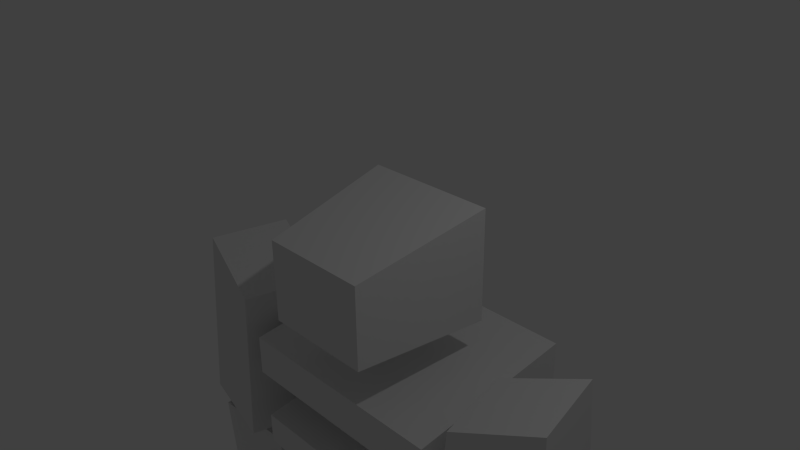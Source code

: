 # Source: attacker.blend  (saved by Blender 2.69.0; exported with 4.5.12 LTS)
import bpy
from mathutils import Matrix  # noqa: F401  (used for matrix-valued properties, if any)

bpy.ops.wm.read_factory_settings(use_empty=True)
scene = bpy.context.scene
scene.name = 'Scene'

# ---- collections
col_collection_1 = bpy.data.collections.new('Collection 1'); scene.collection.children.link(col_collection_1)

# ---- materials (node trees are filled in below, after node groups)
mat_material = bpy.data.materials.new('Material')
mat_material.alpha_threshold = 0.0
mat_material.use_transparent_shadow = False
mat_material.roughness = 0.5
mat_material.line_color = (0.0, 0.0, 0.0, 1.0)

# ---- material node trees

# ---- world
world_world = bpy.data.worlds.new('World'); scene.world = world_world
world_world.color = (0.05088, 0.05088, 0.05088)
world_world.use_sun_shadow = False
world_world.sun_shadow_jitter_overblur = 0.0
world_world.cycles.sampling_method = 'MANUAL'
world_world.cycles.sample_map_resolution = 256

# ---- cameras
cam_camera = bpy.data.cameras.new('Camera')
cam_camera.clip_end = 100.0
cam_camera.lens = 35.0
cam_camera.sensor_width = 32.0
cam_camera.sensor_height = 18.0
cam_camera.ortho_scale = 7.314
cam_camera.dof.focus_distance = 0.0
cam_camera.dof.aperture_fstop = 128.0

# ---- lights
light_lamp = bpy.data.lights.new('Lamp', 'POINT')
light_lamp.transmission_factor = 0.0
light_lamp.cutoff_distance = 30.0
light_lamp.energy = 100.0
light_lamp.shadow_buffer_clip_start = 1.001
light_lamp.shadow_soft_size = 0.1
light_lamp.shadow_maximum_resolution = 0.006
light_lamp.use_absolute_resolution = True
light_lamp.cycles.use_multiple_importance_sampling = False

# ---- meshes
me_cube = bpy.data.meshes.new('Cube')
me_cube.from_pydata([(1.0, 1.0, -1.0), (0.8039, -1.0, -0.9284), (1.0, 1.0, 0.6566), (0.8039, -1.0, 0.2677), (1.464, 1.418, -3.45), (1.464, -0.8379, -3.45), (1.667, 1.787, -1.413), (1.667, -0.7849, -1.715), (1.667, 1.787, -2.319), (1.667, -0.7849, -2.319), (1.464, 1.418, -2.66), (1.464, -0.8379, -2.962), (1.038, 0.9827, -4.626), (1.038, -0.9827, -4.626), (1.038, 0.9827, -3.836), (1.038, -0.9827, -4.139), (1.93, -0.8873, -3.57), (1.603, 0.5597, -3.57), (3.05, 0.8873, -3.57), (3.377, -0.5597, -3.57), (2.029, -0.7316, -1.258), (1.759, 0.4615, -1.258), (2.952, 0.7316, -0.782), (3.222, -0.4615, -0.782), (2.975, -0.6769, -3.668), (3.167, 0.4846, -3.668), (2.006, 0.6769, -3.848), (1.813, -0.4846, -3.848), (2.89, -0.5582, -6.187), (3.048, 0.3996, -6.187), (2.091, 0.5582, -6.187), (1.932, -0.3996, -6.187), (3.286, -0.8878, -6.246), (3.286, 0.04152, -6.246), (2.688, 0.04152, -6.246), (2.688, -0.8878, -6.246), (2.806, -0.8063, -8.585), (2.806, -0.03999, -8.585), (2.313, -0.03999, -8.585), (2.313, -0.8063, -8.585), (3.195, -0.8461, -7.442), (3.195, -0.0001704, -7.442), (2.65, -0.0001704, -7.442), (2.65, -0.8461, -7.442), (3.276, 0.2393, -6.287), (3.276, 1.169, -6.287), (2.678, 1.169, -6.287), (2.678, 0.2393, -6.287), (2.796, 0.3208, -8.625), (2.796, 1.087, -8.625), (2.303, 1.087, -8.625), (2.303, 0.3208, -8.625), (3.185, 0.281, -7.483), (3.185, 1.127, -7.483), (2.64, 1.127, -7.483), (2.64, 0.281, -7.483), (1.69, -0.4222, -6.241), (1.69, 0.4263, -6.241), (2.121, 0.4263, -6.241), (2.121, -0.4222, -6.241), (2.036, -0.3478, -7.927), (2.036, 0.3519, -7.927), (2.392, 0.3519, -7.927), (2.392, -0.3478, -7.927), (1.755, -0.3841, -7.104), (1.755, 0.3883, -7.104), (2.148, 0.3883, -7.104), (2.148, -0.3841, -7.104), (0.1329, -0.6641, -6.247), (1.31, -0.6641, -5.755), (1.31, 0.3034, -5.755), (0.1329, 0.3034, -6.247), (0.2909, -0.1204, -11.65), (1.262, -0.1204, -11.65), (1.207, 1.389, -12.39), (0.2362, 1.389, -12.39), (0.15, -0.517, -8.965), (1.568, -0.517, -8.965), (1.568, 0.3637, -8.965), (0.15, 0.3637, -8.965), (0.8797, 0.6043, -5.617), (0.8797, -1.085, -5.617), (0.8797, 0.6043, -4.827), (0.8797, -1.085, -5.129), (0.5339, -0.9996, -12.66), (1.505, -0.9996, -12.66), (1.505, -1.797, -12.09), (0.5339, -1.797, -12.09), (-1.0, 1.0, -1.0), (-0.8039, -1.0, -0.9284), (-1.0, 1.0, 0.6566), (-0.8039, -1.0, 0.2677), (-1.788e-07, 1.0, -1.0), (0.0, -1.0, -0.9284), (-2.384e-07, 1.0, 0.6566), (5.364e-07, -1.0, 0.2677), (-1.464, 1.418, -3.45), (-1.464, -0.8379, -3.45), (-1.667, 1.787, -1.413), (-1.667, -0.7849, -1.715), (-1.788e-07, 1.418, -3.45), (0.0, -0.8379, -3.45), (-2.384e-07, 1.787, -1.413), (5.364e-07, -0.7849, -1.715), (-1.667, 1.787, -2.319), (-1.667, -0.7849, -2.319), (3.576e-07, -0.7849, -2.319), (-2.384e-07, 1.787, -2.319), (1.788e-07, -0.8379, -2.962), (-1.464, 1.418, -2.66), (-1.464, -0.8379, -2.962), (-1.788e-07, 1.418, -2.66), (-1.038, 0.9827, -4.626), (-1.038, -0.9827, -4.626), (-1.788e-07, 0.9827, -4.626), (0.0, -0.9827, -4.626), (1.788e-07, -0.9827, -4.139), (-1.038, 0.9827, -3.836), (-1.038, -0.9827, -4.139), (-1.788e-07, 0.9827, -3.836), (-1.93, -0.8873, -3.57), (-1.603, 0.5597, -3.57), (-3.05, 0.8873, -3.57), (-3.377, -0.5597, -3.57), (-2.029, -0.7316, -1.258), (-1.759, 0.4615, -1.258), (-2.952, 0.7316, -0.782), (-3.222, -0.4615, -0.782), (-2.975, -0.6769, -3.668), (-3.167, 0.4846, -3.668), (-2.006, 0.6769, -3.848), (-1.813, -0.4846, -3.848), (-2.89, -0.5582, -6.187), (-3.048, 0.3996, -6.187), (-2.091, 0.5582, -6.187), (-1.932, -0.3996, -6.187), (-3.286, -0.8878, -6.246), (-3.286, 0.04152, -6.246), (-2.688, 0.04152, -6.246), (-2.688, -0.8878, -6.246), (-2.806, -0.8063, -8.585), (-2.806, -0.03999, -8.585), (-2.313, -0.03999, -8.585), (-2.313, -0.8063, -8.585), (-3.195, -0.8461, -7.442), (-3.195, -0.0001704, -7.442), (-2.65, -0.0001704, -7.442), (-2.65, -0.8461, -7.442), (-3.276, 0.2393, -6.287), (-3.276, 1.169, -6.287), (-2.678, 1.169, -6.287), (-2.678, 0.2393, -6.287), (-2.796, 0.3208, -8.625), (-2.796, 1.087, -8.625), (-2.303, 1.087, -8.625), (-2.303, 0.3208, -8.625), (-3.185, 0.281, -7.483), (-3.185, 1.127, -7.483), (-2.64, 1.127, -7.483), (-2.64, 0.281, -7.483), (-1.69, -0.4222, -6.241), (-1.69, 0.4263, -6.241), (-2.121, 0.4263, -6.241), (-2.121, -0.4222, -6.241), (-2.036, -0.3478, -7.927), (-2.036, 0.3519, -7.927), (-2.392, 0.3519, -7.927), (-2.392, -0.3478, -7.927), (-1.755, -0.3841, -7.104), (-1.755, 0.3883, -7.104), (-2.148, 0.3883, -7.104), (-2.148, -0.3841, -7.104), (-0.1329, -0.6641, -6.247), (-1.31, -0.6641, -5.755), (-1.31, 0.3034, -5.755), (-0.1329, 0.3034, -6.247), (-0.2909, -0.1204, -11.65), (-1.262, -0.1204, -11.65), (-1.207, 1.389, -12.39), (-0.2362, 1.389, -12.39), (-0.15, -0.517, -8.965), (-1.568, -0.517, -8.965), (-1.568, 0.3637, -8.965), (-0.15, 0.3637, -8.965), (-0.8797, 0.6043, -5.617), (-0.8797, -1.085, -5.617), (-1.788e-07, 0.6043, -5.617), (0.0, -1.085, -5.617), (1.788e-07, -1.085, -5.129), (-0.8797, 0.6043, -4.827), (-0.8797, -1.085, -5.129), (-1.788e-07, 0.6043, -4.827), (-0.5339, -0.9996, -12.66), (-1.505, -0.9996, -12.66), (-1.505, -1.797, -12.09), (-0.5339, -1.797, -12.09)], [], [(0, 2, 3, 1), (0, 1, 93, 92), (2, 94, 95, 3), (1, 3, 95, 93), (2, 0, 92, 94), (8, 6, 7, 9), (4, 5, 101, 100), (6, 102, 103, 7), (9, 7, 103, 106), (10, 4, 100, 111), (12, 13, 115, 114), (8, 9, 106, 107), (6, 8, 107, 102), (108, 11, 10, 111), (4, 10, 11, 5), (5, 11, 108, 101), (14, 12, 114, 119), (116, 15, 14, 119), (12, 14, 15, 13), (13, 15, 116, 115), (20, 21, 17, 16), (21, 22, 18, 17), (22, 23, 19, 18), (23, 20, 16, 19), (16, 17, 18, 19), (23, 22, 21, 20), (28, 29, 25, 24), (29, 30, 26, 25), (30, 31, 27, 26), (31, 28, 24, 27), (24, 25, 26, 27), (31, 30, 29, 28), (40, 41, 33, 32), (41, 42, 34, 33), (42, 43, 35, 34), (43, 40, 32, 35), (32, 33, 34, 35), (39, 38, 37, 36), (36, 37, 41, 40), (37, 38, 42, 41), (38, 39, 43, 42), (39, 36, 40, 43), (52, 53, 45, 44), (53, 54, 46, 45), (54, 55, 47, 46), (55, 52, 44, 47), (44, 45, 46, 47), (51, 50, 49, 48), (48, 49, 53, 52), (49, 50, 54, 53), (50, 51, 55, 54), (51, 48, 52, 55), (64, 65, 57, 56), (65, 66, 58, 57), (66, 67, 59, 58), (67, 64, 56, 59), (56, 57, 58, 59), (63, 62, 61, 60), (60, 61, 65, 64), (61, 62, 66, 65), (62, 63, 67, 66), (63, 60, 64, 67), (76, 77, 69, 68), (77, 78, 70, 69), (78, 79, 71, 70), (79, 76, 68, 71), (68, 69, 70, 71), (72, 75, 84, 87), (72, 73, 77, 76), (73, 74, 78, 77), (74, 75, 79, 78), (75, 72, 76, 79), (80, 81, 187, 186), (82, 80, 186, 191), (188, 83, 82, 191), (80, 82, 83, 81), (81, 83, 188, 187), (73, 72, 87, 86), (74, 73, 86, 85), (75, 74, 85, 84), (84, 85, 86, 87), (88, 89, 91, 90), (88, 92, 93, 89), (90, 91, 95, 94), (89, 93, 95, 91), (90, 94, 92, 88), (104, 105, 99, 98), (96, 100, 101, 97), (98, 99, 103, 102), (105, 106, 103, 99), (109, 111, 100, 96), (112, 114, 115, 113), (104, 107, 106, 105), (98, 102, 107, 104), (108, 111, 109, 110), (96, 97, 110, 109), (97, 101, 108, 110), (117, 119, 114, 112), (116, 119, 117, 118), (112, 113, 118, 117), (113, 115, 116, 118), (124, 120, 121, 125), (125, 121, 122, 126), (126, 122, 123, 127), (127, 123, 120, 124), (120, 123, 122, 121), (127, 124, 125, 126), (132, 128, 129, 133), (133, 129, 130, 134), (134, 130, 131, 135), (135, 131, 128, 132), (128, 131, 130, 129), (135, 132, 133, 134), (144, 136, 137, 145), (145, 137, 138, 146), (146, 138, 139, 147), (147, 139, 136, 144), (136, 139, 138, 137), (143, 140, 141, 142), (140, 144, 145, 141), (141, 145, 146, 142), (142, 146, 147, 143), (143, 147, 144, 140), (156, 148, 149, 157), (157, 149, 150, 158), (158, 150, 151, 159), (159, 151, 148, 156), (148, 151, 150, 149), (155, 152, 153, 154), (152, 156, 157, 153), (153, 157, 158, 154), (154, 158, 159, 155), (155, 159, 156, 152), (168, 160, 161, 169), (169, 161, 162, 170), (170, 162, 163, 171), (171, 163, 160, 168), (160, 163, 162, 161), (167, 164, 165, 166), (164, 168, 169, 165), (165, 169, 170, 166), (166, 170, 171, 167), (167, 171, 168, 164), (180, 172, 173, 181), (181, 173, 174, 182), (182, 174, 175, 183), (183, 175, 172, 180), (172, 175, 174, 173), (176, 195, 192, 179), (176, 180, 181, 177), (177, 181, 182, 178), (178, 182, 183, 179), (179, 183, 180, 176), (184, 186, 187, 185), (189, 191, 186, 184), (188, 191, 189, 190), (184, 185, 190, 189), (185, 187, 188, 190), (177, 194, 195, 176), (178, 193, 194, 177), (179, 192, 193, 178), (192, 195, 194, 193)])
_uv = me_cube.uv_layers.new(name='UVMap')
_uv.uv.foreach_set('vector', [0.2103, 0.7204, 0.2413, 0.8252, 0.1069, 0.8381, 0.08453, 0.7625, 0.2274, 0.968, 0.1457, 0.96, 0.1457, 0.9272, 0.2274, 0.9272, 0.2413, 0.8252, 0.2413, 0.8912, 0.1069, 0.8912, 0.1069, 0.8381, 0.02798, 0.8381, 0.1069, 0.8381, 0.1069, 0.8912, 0.02798, 0.8912, 0.2413, 0.8252, 0.3505, 0.8252, 0.3505, 0.8912, 0.2413, 0.8912, 0.3222, 0.5779, 0.3222, 0.6278, 0.1805, 0.6112, 0.1805, 0.5779, 0.9786, 0.7579, 0.9786, 0.9743, 0.8381, 0.9743, 0.8381, 0.7579, 0.971, 0.7631, 0.8289, 0.7631, 0.8289, 0.9837, 0.971, 0.9837, 0.1805, 0.5779, 0.1805, 0.6112, 0.08859, 0.6112, 0.08859, 0.5779, 0.3213, 0.6323, 0.3213, 0.5802, 0.4179, 0.5802, 0.4179, 0.6323, 0.9629, 0.7368, 0.9629, 0.9693, 0.8401, 0.9693, 0.8401, 0.7368, 0.9791, 0.7595, 0.9791, 0.9786, 0.8371, 0.9786, 0.8371, 0.7595, 0.3222, 0.6278, 0.3222, 0.5779, 0.4141, 0.5779, 0.4141, 0.6278, 0.8282, 0.9557, 0.9528, 0.9557, 0.9528, 0.7618, 0.8282, 0.7618, 0.3213, 0.5802, 0.3213, 0.6323, 0.1726, 0.6124, 0.1726, 0.5802, 0.1726, 0.5802, 0.1726, 0.6124, 0.076, 0.6124, 0.076, 0.5802, 0.3427, 0.6339, 0.3427, 0.5818, 0.4325, 0.5818, 0.4325, 0.6339, 0.8446, 0.9741, 0.9633, 0.9741, 0.9633, 0.7468, 0.8446, 0.7468, 0.3427, 0.5818, 0.3427, 0.6339, 0.1727, 0.614, 0.1727, 0.5818, 0.1727, 0.5818, 0.1727, 0.614, 0.08291, 0.614, 0.08291, 0.5818, 0.8027, 0.3227, 0.7237, 0.3062, 0.7464, 0.1549, 0.8422, 0.1749, 0.7237, 0.3062, 0.6404, 0.3299, 0.649, 0.1458, 0.7464, 0.1549, 0.6404, 0.3299, 0.5597, 0.3299, 0.5511, 0.1458, 0.649, 0.1458, 0.5597, 0.3299, 0.4764, 0.3062, 0.4537, 0.1549, 0.5511, 0.1458, 0.5511, 0.04798, 0.649, 0.04798, 0.649, 0.1458, 0.5511, 0.1458, 0.5597, 0.3299, 0.6404, 0.3299, 0.6404, 0.4165, 0.5597, 0.4165, 0.5168, 0.6845, 0.5954, 0.6845, 0.6038, 0.8887, 0.5084, 0.8887, 0.5954, 0.6845, 0.6738, 0.6781, 0.6976, 0.8664, 0.6038, 0.8887, 0.6738, 0.6781, 0.7513, 0.6648, 0.7916, 0.8502, 0.6976, 0.8664, 0.4384, 0.6781, 0.5168, 0.6845, 0.5084, 0.8887, 0.4145, 0.8664, 0.5084, 0.8887, 0.6038, 0.8887, 0.6038, 0.9852, 0.5084, 0.9852, 0.5168, 0.6059, 0.5954, 0.6059, 0.5954, 0.6845, 0.5168, 0.6845, 0.763, 0.4699, 0.817, 0.4778, 0.8119, 0.5551, 0.7505, 0.548, 0.817, 0.4778, 0.853, 0.4739, 0.8519, 0.5542, 0.8119, 0.5551, 0.853, 0.4739, 0.9123, 0.4731, 0.9114, 0.5548, 0.8519, 0.5542, 0.9123, 0.4731, 0.9488, 0.4774, 0.9509, 0.5568, 0.9114, 0.5548, 0.911, 0.5932, 0.8515, 0.5925, 0.8519, 0.5542, 0.9114, 0.5548, 0.9069, 0.3935, 0.858, 0.3935, 0.858, 0.362, 0.9069, 0.362, 0.7778, 0.3925, 0.8272, 0.4003, 0.817, 0.4778, 0.763, 0.4699, 0.8272, 0.4003, 0.858, 0.3935, 0.853, 0.4739, 0.817, 0.4778, 0.858, 0.3935, 0.9069, 0.3935, 0.9123, 0.4731, 0.853, 0.4739, 0.9069, 0.3935, 0.9374, 0.3998, 0.9488, 0.4774, 0.9123, 0.4731, 0.765, 0.464, 0.819, 0.472, 0.8139, 0.5492, 0.7525, 0.5421, 0.819, 0.472, 0.855, 0.4681, 0.8539, 0.5484, 0.8139, 0.5492, 0.855, 0.4681, 0.9143, 0.4672, 0.9134, 0.549, 0.8539, 0.5484, 0.9143, 0.4672, 0.9508, 0.4715, 0.9529, 0.5509, 0.9134, 0.549, 0.913, 0.5873, 0.8535, 0.5867, 0.8539, 0.5484, 0.9134, 0.549, 0.9089, 0.3876, 0.86, 0.3876, 0.86, 0.3561, 0.9089, 0.3561, 0.7798, 0.3866, 0.8292, 0.3944, 0.819, 0.472, 0.765, 0.464, 0.8292, 0.3944, 0.86, 0.3876, 0.855, 0.4681, 0.819, 0.472, 0.86, 0.3876, 0.9089, 0.3876, 0.9143, 0.4672, 0.855, 0.4681, 0.9089, 0.3876, 0.9394, 0.394, 0.9508, 0.4715, 0.9143, 0.4672, 0.9659, 0.482, 0.9012, 0.4706, 0.9071, 0.3974, 0.9806, 0.4079, 0.9012, 0.4706, 0.8671, 0.4737, 0.8691, 0.3977, 0.9071, 0.3974, 0.8671, 0.4737, 0.7957, 0.474, 0.7971, 0.3964, 0.8691, 0.3977, 0.7957, 0.474, 0.7611, 0.4699, 0.7595, 0.3943, 0.7971, 0.3964, 0.9065, 0.3227, 0.9071, 0.3974, 0.8691, 0.3977, 0.8686, 0.323, 0.872, 0.6079, 0.8605, 0.55, 0.89, 0.5441, 0.9014, 0.6021, 0.9492, 0.5551, 0.89, 0.5441, 0.9012, 0.4706, 0.9659, 0.482, 0.89, 0.5441, 0.8605, 0.55, 0.8671, 0.4737, 0.9012, 0.4706, 0.8605, 0.55, 0.8013, 0.5495, 0.7957, 0.474, 0.8671, 0.4737, 0.8013, 0.5495, 0.7723, 0.5436, 0.7611, 0.4699, 0.7957, 0.474, 0.1437, 0.3308, 0.2056, 0.3381, 0.1892, 0.4797, 0.1364, 0.455, 0.2056, 0.3381, 0.2445, 0.3403, 0.2335, 0.4825, 0.1892, 0.4797, 0.03531, 0.324, 0.1032, 0.3242, 0.09245, 0.4505, 0.03804, 0.4694, 0.1032, 0.3242, 0.1437, 0.3308, 0.1364, 0.455, 0.09245, 0.4505, 0.1364, 0.455, 0.1892, 0.4797, 0.1705, 0.5196, 0.1178, 0.495, 0.1583, 0.1648, 0.0787, 0.1679, 0.1336, 0.08518, 0.1668, 0.06487, 0.1583, 0.1648, 0.2311, 0.1602, 0.2056, 0.3381, 0.1437, 0.3308, 0.2311, 0.1602, 0.3412, 0.1609, 0.2445, 0.3403, 0.2056, 0.3381, 0.03531, 0.1554, 0.0787, 0.1679, 0.1032, 0.3242, 0.03531, 0.324, 0.0787, 0.1679, 0.1583, 0.1648, 0.1437, 0.3308, 0.1032, 0.3242, 0.9686, 0.7489, 0.9686, 0.9759, 0.8504, 0.9759, 0.8504, 0.7489, 0.3369, 0.6376, 0.3369, 0.5772, 0.4289, 0.5772, 0.4289, 0.6376, 0.8365, 0.9801, 0.9626, 0.9801, 0.9626, 0.7342, 0.8365, 0.7342, 0.3369, 0.5772, 0.3369, 0.6376, 0.1603, 0.6145, 0.1603, 0.5772, 0.1603, 0.5772, 0.1603, 0.6145, 0.0683, 0.6145, 0.0683, 0.5772, 0.2311, 0.1602, 0.1583, 0.1648, 0.1668, 0.06487, 0.2026, 0.05507, 0.3412, 0.1609, 0.2311, 0.1602, 0.2026, 0.05507, 0.2395, 0.06987, 0.0787, 0.1679, 0.03531, 0.1554, 0.09701, 0.05573, 0.1336, 0.08518, 0.1569, 0.02873, 0.1927, 0.01893, 0.2026, 0.05507, 0.1668, 0.06487, 0.2103, 0.7204, 0.08453, 0.7625, 0.1069, 0.8381, 0.2413, 0.8252, 0.2274, 0.968, 0.2274, 0.9272, 0.1457, 0.9272, 0.1457, 0.96, 0.2413, 0.8252, 0.1069, 0.8381, 0.1069, 0.8912, 0.2413, 0.8912, 0.02798, 0.8381, 0.02798, 0.8912, 0.1069, 0.8912, 0.1069, 0.8381, 0.2413, 0.8252, 0.2413, 0.8912, 0.3505, 0.8912, 0.3505, 0.8252, 0.3222, 0.5779, 0.1805, 0.5779, 0.1805, 0.6112, 0.3222, 0.6278, 0.9786, 0.7579, 0.8381, 0.7579, 0.8381, 0.9743, 0.9786, 0.9743, 0.971, 0.7631, 0.971, 0.9837, 0.8289, 0.9837, 0.8289, 0.7631, 0.1805, 0.5779, 0.08859, 0.5779, 0.08859, 0.6112, 0.1805, 0.6112, 0.3213, 0.6323, 0.4179, 0.6323, 0.4179, 0.5802, 0.3213, 0.5802, 0.9629, 0.7368, 0.8401, 0.7368, 0.8401, 0.9693, 0.9629, 0.9693, 0.9791, 0.7595, 0.8371, 0.7595, 0.8371, 0.9786, 0.9791, 0.9786, 0.3222, 0.6278, 0.4141, 0.6278, 0.4141, 0.5779, 0.3222, 0.5779, 0.8282, 0.9557, 0.8282, 0.7618, 0.9528, 0.7618, 0.9528, 0.9557, 0.3213, 0.5802, 0.1726, 0.5802, 0.1726, 0.6124, 0.3213, 0.6323, 0.1726, 0.5802, 0.076, 0.5802, 0.076, 0.6124, 0.1726, 0.6124, 0.3427, 0.6339, 0.4325, 0.6339, 0.4325, 0.5818, 0.3427, 0.5818, 0.8446, 0.9741, 0.8446, 0.7468, 0.9633, 0.7468, 0.9633, 0.9741, 0.3427, 0.5818, 0.1727, 0.5818, 0.1727, 0.614, 0.3427, 0.6339, 0.1727, 0.5818, 0.08291, 0.5818, 0.08291, 0.614, 0.1727, 0.614, 0.8027, 0.3227, 0.8422, 0.1749, 0.7464, 0.1549, 0.7237, 0.3062, 0.7237, 0.3062, 0.7464, 0.1549, 0.649, 0.1458, 0.6404, 0.3299, 0.6404, 0.3299, 0.649, 0.1458, 0.5511, 0.1458, 0.5597, 0.3299, 0.5597, 0.3299, 0.5511, 0.1458, 0.4537, 0.1549, 0.4764, 0.3062, 0.5511, 0.04798, 0.5511, 0.1458, 0.649, 0.1458, 0.649, 0.04798, 0.5597, 0.3299, 0.5597, 0.4165, 0.6404, 0.4165, 0.6404, 0.3299, 0.5168, 0.6845, 0.5084, 0.8887, 0.6038, 0.8887, 0.5954, 0.6845, 0.5954, 0.6845, 0.6038, 0.8887, 0.6976, 0.8664, 0.6738, 0.6781, 0.6738, 0.6781, 0.6976, 0.8664, 0.7916, 0.8502, 0.7513, 0.6648, 0.4384, 0.6781, 0.4145, 0.8664, 0.5084, 0.8887, 0.5168, 0.6845, 0.5084, 0.8887, 0.5084, 0.9852, 0.6038, 0.9852, 0.6038, 0.8887, 0.5168, 0.6059, 0.5168, 0.6845, 0.5954, 0.6845, 0.5954, 0.6059, 0.763, 0.4699, 0.7505, 0.548, 0.8119, 0.5551, 0.817, 0.4778, 0.817, 0.4778, 0.8119, 0.5551, 0.8519, 0.5542, 0.853, 0.4739, 0.853, 0.4739, 0.8519, 0.5542, 0.9114, 0.5548, 0.9123, 0.4731, 0.9123, 0.4731, 0.9114, 0.5548, 0.9509, 0.5568, 0.9488, 0.4774, 0.911, 0.5932, 0.9114, 0.5548, 0.8519, 0.5542, 0.8515, 0.5925, 0.9069, 0.3935, 0.9069, 0.362, 0.858, 0.362, 0.858, 0.3935, 0.7778, 0.3925, 0.763, 0.4699, 0.817, 0.4778, 0.8272, 0.4003, 0.8272, 0.4003, 0.817, 0.4778, 0.853, 0.4739, 0.858, 0.3935, 0.858, 0.3935, 0.853, 0.4739, 0.9123, 0.4731, 0.9069, 0.3935, 0.9069, 0.3935, 0.9123, 0.4731, 0.9488, 0.4774, 0.9374, 0.3998, 0.765, 0.464, 0.7525, 0.5421, 0.8139, 0.5492, 0.819, 0.472, 0.819, 0.472, 0.8139, 0.5492, 0.8539, 0.5484, 0.855, 0.4681, 0.855, 0.4681, 0.8539, 0.5484, 0.9134, 0.549, 0.9143, 0.4672, 0.9143, 0.4672, 0.9134, 0.549, 0.9529, 0.5509, 0.9508, 0.4715, 0.913, 0.5873, 0.9134, 0.549, 0.8539, 0.5484, 0.8535, 0.5867, 0.9089, 0.3876, 0.9089, 0.3561, 0.86, 0.3561, 0.86, 0.3876, 0.7798, 0.3866, 0.765, 0.464, 0.819, 0.472, 0.8292, 0.3944, 0.8292, 0.3944, 0.819, 0.472, 0.855, 0.4681, 0.86, 0.3876, 0.86, 0.3876, 0.855, 0.4681, 0.9143, 0.4672, 0.9089, 0.3876, 0.9089, 0.3876, 0.9143, 0.4672, 0.9508, 0.4715, 0.9394, 0.394, 0.9659, 0.482, 0.9806, 0.4079, 0.9071, 0.3974, 0.9012, 0.4706, 0.9012, 0.4706, 0.9071, 0.3974, 0.8691, 0.3977, 0.8671, 0.4737, 0.8671, 0.4737, 0.8691, 0.3977, 0.7971, 0.3964, 0.7957, 0.474, 0.7957, 0.474, 0.7971, 0.3964, 0.7595, 0.3943, 0.7611, 0.4699, 0.9065, 0.3227, 0.8686, 0.323, 0.8691, 0.3977, 0.9071, 0.3974, 0.872, 0.6079, 0.9014, 0.6021, 0.89, 0.5441, 0.8605, 0.55, 0.9492, 0.5551, 0.9659, 0.482, 0.9012, 0.4706, 0.89, 0.5441, 0.89, 0.5441, 0.9012, 0.4706, 0.8671, 0.4737, 0.8605, 0.55, 0.8605, 0.55, 0.8671, 0.4737, 0.7957, 0.474, 0.8013, 0.5495, 0.8013, 0.5495, 0.7957, 0.474, 0.7611, 0.4699, 0.7723, 0.5436, 0.1437, 0.3308, 0.1364, 0.455, 0.1892, 0.4797, 0.2056, 0.3381, 0.2056, 0.3381, 0.1892, 0.4797, 0.2335, 0.4825, 0.2445, 0.3403, 0.03531, 0.324, 0.03804, 0.4694, 0.09245, 0.4505, 0.1032, 0.3242, 0.1032, 0.3242, 0.09245, 0.4505, 0.1364, 0.455, 0.1437, 0.3308, 0.1364, 0.455, 0.1178, 0.495, 0.1705, 0.5196, 0.1892, 0.4797, 0.1583, 0.1648, 0.1668, 0.06487, 0.1336, 0.08518, 0.0787, 0.1679, 0.1583, 0.1648, 0.1437, 0.3308, 0.2056, 0.3381, 0.2311, 0.1602, 0.2311, 0.1602, 0.2056, 0.3381, 0.2445, 0.3403, 0.3412, 0.1609, 0.03531, 0.1554, 0.03531, 0.324, 0.1032, 0.3242, 0.0787, 0.1679, 0.0787, 0.1679, 0.1032, 0.3242, 0.1437, 0.3308, 0.1583, 0.1648, 0.9686, 0.7489, 0.8504, 0.7489, 0.8504, 0.9759, 0.9686, 0.9759, 0.3369, 0.6376, 0.4289, 0.6376, 0.4289, 0.5772, 0.3369, 0.5772, 0.8365, 0.9801, 0.8365, 0.7342, 0.9626, 0.7342, 0.9626, 0.9801, 0.3369, 0.5772, 0.1603, 0.5772, 0.1603, 0.6145, 0.3369, 0.6376, 0.1603, 0.5772, 0.0683, 0.5772, 0.0683, 0.6145, 0.1603, 0.6145, 0.2311, 0.1602, 0.2026, 0.05507, 0.1668, 0.06487, 0.1583, 0.1648, 0.3412, 0.1609, 0.2395, 0.06987, 0.2026, 0.05507, 0.2311, 0.1602, 0.0787, 0.1679, 0.1336, 0.08518, 0.09701, 0.05573, 0.03531, 0.1554, 0.1569, 0.02873, 0.1668, 0.06487, 0.2026, 0.05507, 0.1927, 0.01893])
me_cube.materials.append(mat_material)
me_cube.use_remesh_preserve_volume = False
me_cube.use_remesh_preserve_attributes = False
me_cube.use_mirror_x = True
me_cube.update()
arm_armature = bpy.data.armatures.new('Armature')  # bones are not reproduced

# ---- objects
ob_armature = bpy.data.objects.new('Armature', arm_armature)
ob_cube = bpy.data.objects.new('Cube', me_cube)
ob_lamp = bpy.data.objects.new('Lamp', light_lamp)
ob_camera = bpy.data.objects.new('Camera', cam_camera)

# ---- transforms, parenting, visibility, modifiers, constraints
ob_armature.location = (-2.98e-08, -2.98e-08, -1.103)
ob_armature.lineart.crease_threshold = 0.0
ob_cube.parent = ob_armature
ob_cube.matrix_parent_inverse = Matrix(((1.0, 0.0, 0.0, 2.98e-08), (0.0, 1.0, 0.0, 2.98e-08), (0.0, 0.0, 1.0, 1.103), (0.0, 0.0, 0.0, 1.0)))
ob_cube.location = (0.0, 0.0, 0.0)
ob_cube.lock_rotations_4d = False
ob_cube.empty_display_type = 'ARROWS'
ob_cube.lineart.crease_threshold = 0.0
ob_cube.use_mesh_mirror_x = True
_vg = ob_cube.vertex_groups.new(name='West')
_vg.add([12, 13, 14, 15, 80, 81, 82, 83, 112, 113, 114, 115, 116, 117, 118, 119, 184, 185, 186, 187, 188, 189, 190, 191], 1.0, 'REPLACE')
_vg = ob_cube.vertex_groups.new(name='Body')
_vg.add([4, 5, 6, 7, 8, 9, 10, 11, 96, 97, 98, 99, 100, 101, 102, 103, 104, 105, 106, 107, 108, 109, 110, 111], 1.0, 'REPLACE')
_vg = ob_cube.vertex_groups.new(name='Head')
_vg.add([0, 1, 2, 3, 88, 89, 90, 91, 92, 93, 94, 95], 1.0, 'REPLACE')
_vg = ob_cube.vertex_groups.new(name='ArmA.L')
_vg.add([16, 17, 18, 19, 20, 21, 22, 23], 1.0, 'REPLACE')
_vg = ob_cube.vertex_groups.new(name='ArmB.L')
_vg.add([24, 25, 26, 27, 28, 29, 30, 31], 1.0, 'REPLACE')
_vg = ob_cube.vertex_groups.new(name='ArmA.R')
_vg.add([120, 121, 122, 123, 124, 125, 126, 127], 1.0, 'REPLACE')
_vg = ob_cube.vertex_groups.new(name='ArmB.R')
_vg.add([128, 129, 130, 131, 132, 133, 134, 135], 1.0, 'REPLACE')
_vg = ob_cube.vertex_groups.new(name='LegA.L')
_vg.add([68, 69, 70, 71, 76, 77, 78, 79], 1.0, 'REPLACE')
_vg = ob_cube.vertex_groups.new(name='LegB.L')
_vg.add([72, 73, 74, 75, 76, 77, 78, 79], 1.0, 'REPLACE')
_vg = ob_cube.vertex_groups.new(name='LegC.L')
_vg.add([72, 73, 74, 75, 84, 85, 86, 87], 1.0, 'REPLACE')
_vg = ob_cube.vertex_groups.new(name='LegA.R')
_vg.add([172, 173, 174, 175, 180, 181, 182, 183], 1.0, 'REPLACE')
_vg = ob_cube.vertex_groups.new(name='LegB.R')
_vg.add([176, 177, 178, 179, 180, 181, 182, 183], 1.0, 'REPLACE')
_vg = ob_cube.vertex_groups.new(name='LegC.R')
_vg.add([176, 177, 178, 179, 192, 193, 194, 195], 1.0, 'REPLACE')
_vg = ob_cube.vertex_groups.new(name='IK_Leg.L')
_vg = ob_cube.vertex_groups.new(name='FIng_A.L')
_vg.add([56, 57, 58, 59, 60, 61, 62, 63, 64, 65, 66, 67], 1.0, 'REPLACE')
_vg = ob_cube.vertex_groups.new(name='Fing_B1.L')
_vg.add([32, 33, 34, 35, 40, 41, 42, 43, 44, 45, 46, 47, 52, 53, 54, 55], 1.0, 'REPLACE')
_vg = ob_cube.vertex_groups.new(name='Fing_B2.L')
_vg.add([36, 37, 38, 39, 40, 41, 42, 43, 48, 49, 50, 51, 52, 53, 54, 55], 1.0, 'REPLACE')
_vg = ob_cube.vertex_groups.new(name='IK_Leg.001.R')
_vg = ob_cube.vertex_groups.new(name='FIng_A.R')
_vg.add([160, 161, 162, 163, 164, 165, 166, 167, 168, 169, 170, 171], 1.0, 'REPLACE')
_vg = ob_cube.vertex_groups.new(name='Fing_B1.R')
_vg.add([136, 137, 138, 139, 144, 145, 146, 147, 148, 149, 150, 151, 156, 157, 158, 159], 1.0, 'REPLACE')
_vg = ob_cube.vertex_groups.new(name='Fing_B2.R')
_vg.add([140, 141, 142, 143, 144, 145, 146, 147, 152, 153, 154, 155, 156, 157, 158, 159], 1.0, 'REPLACE')
_m = ob_cube.modifiers.new('Armature', 'ARMATURE')
_m.object = ob_armature
ob_lamp.location = (4.076, 1.005, 5.904)
ob_lamp.rotation_euler = (0.6503, 0.05522, 1.866)
ob_lamp.lock_rotations_4d = False
ob_lamp.empty_display_type = 'ARROWS'
ob_lamp.color = (0.0, 0.0, 0.0, 0.0)
ob_lamp.lineart.crease_threshold = 0.0
ob_camera.location = (7.481, -6.508, 5.344)
ob_camera.rotation_euler = (1.109, 0.01082, 0.8149)
ob_camera.lock_rotations_4d = False
ob_camera.empty_display_type = 'ARROWS'
ob_camera.color = (0.0, 0.0, 0.0, 0.0)
ob_camera.display_type = 'WIRE'
ob_camera.lineart.crease_threshold = 0.0

# ---- collection membership
col_collection_1.objects.link(ob_armature)
col_collection_1.objects.link(ob_cube)
col_collection_1.objects.link(ob_lamp)
col_collection_1.objects.link(ob_camera)

# ---- scene / render settings (as saved in the file)
scene.camera = ob_camera
scene.frame_start = 1; scene.frame_end = 124; scene.frame_set(125)
scene.render.engine = 'BLENDER_EEVEE_NEXT'
scene.render.image_settings.compression = 90
scene.render.resolution_percentage = 50
scene.render.dither_intensity = 0.0
scene.cycles.use_denoising = False
scene.cycles.samples = 10
scene.cycles.sampling_pattern = 'TABULATED_SOBOL'
scene.cycles.light_sampling_threshold = 0.0
scene.cycles.use_adaptive_sampling = False
scene.cycles.use_light_tree = False
scene.cycles.blur_glossy = 0.0
scene.cycles.volume_bounces = 1
scene.cycles.pixel_filter_type = 'GAUSSIAN'
scene.cycles.sample_clamp_indirect = 0.0
scene.view_settings.view_transform = 'Standard'
bpy.context.view_layer.update()
